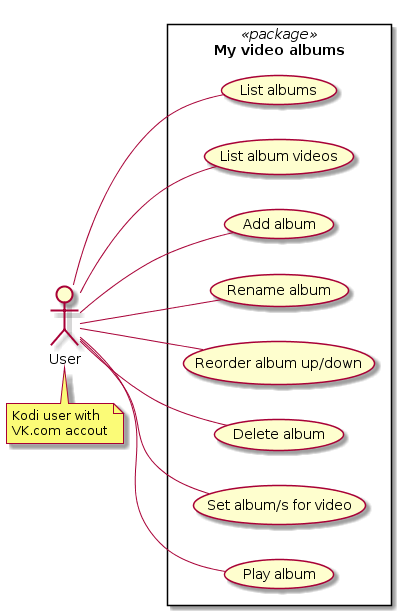

The diagram above was rendered by PlantUML. Its source (embedded in the PNG):
@startuml
left to right direction

actor "User" as user
note "Kodi user with\nVK.com accout" as n
    user . n

rectangle "My video albums" <<package>> {
    user -- (List albums)
    user -- (List album videos)
    user -- (Add album)
    user -- (Rename album)
    user -- (Reorder album up/down)
    user -- (Delete album)
    user -- (Set album/s for video)
    user -- (Play album)
}
@enduml